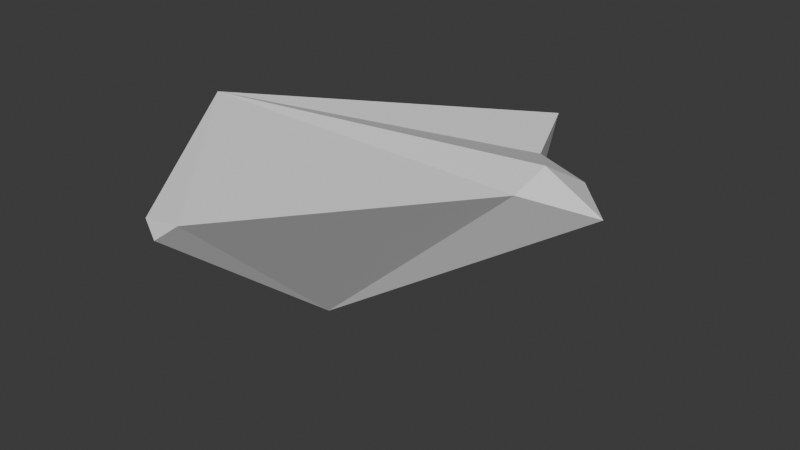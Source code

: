 # Source: shard.blend  (saved by Blender 4.0.36; exported with 4.5.12 LTS)
import bpy
from mathutils import Matrix  # noqa: F401  (used for matrix-valued properties, if any)

bpy.ops.wm.read_factory_settings(use_empty=True)
scene = bpy.context.scene
scene.name = 'Scene'

# ---- collections
col_collection = bpy.data.collections.new('Collection'); scene.collection.children.link(col_collection)

# ---- world
world_world = bpy.data.worlds.new('World'); scene.world = world_world
world_world.use_nodes = True; world_world.node_tree.nodes.clear()
_N = world_world.node_tree.nodes; _L = world_world.node_tree.links
n0 = _N.new('ShaderNodeOutputWorld'); n0.name = 'World Output'; n0.location = (300, 300)
n1 = _N.new('ShaderNodeBackground'); n1.name = 'Background'; n1.location = (10, 300)
n1.inputs[0].default_value = (0.05088, 0.05088, 0.05088, 1.0)
_L.new(n1.outputs[0], n0.inputs[0])
n0.is_active_output = True
world_world.color = (0.05088, 0.05088, 0.05088)
world_world.use_sun_shadow = False
world_world.sun_shadow_jitter_overblur = 0.0

# ---- meshes
me_cone_001 = bpy.data.meshes.new('Cone.001')
me_cone_001.from_pydata([(6.098, -0.08284, -3.324), (-3.311, -0.1545, -3.31), (-0.2644, -0.1545, 0.9324), (-0.3236, 3.545, -2.541), (-0.9119, 3.652, -2.09), (-1.286, 3.509, -2.378), (4.734, 0.509, -3.574), (5.091, -1.16, -3.323), (4.933, -0.08284, -3.967), (3.016, -2.974, -2.691), (2.521, -3.804, -1.635), (2.306, -4.734, -2.847)], [], [(4, 2, 0, 6, 3), (10, 2, 1, 11), (1, 2, 4, 5), (8, 1, 5, 3, 6), (4, 3, 5), (0, 8, 6), (0, 7, 8), (7, 9, 11, 1, 8), (9, 10, 11), (0, 2, 10, 9, 7)])
_uv = me_cone_001.uv_layers.new(name='UVMap')
_uv.uv.foreach_set('vector', [0.25, 0.37, 0.25, 0.25, 0.49, 0.25, 0.43, 0.31, 0.37, 0.37, 0.25, 0.13, 0.25, 0.25, 0.01, 0.25, 0.13, 0.13, 0.1161, 0.2634, 0.3041, 6.09e-05, 0.3638, 0.262, 0.3382, 0.2656, 0.3192, 0.6586, 0.1161, 0.2634, 0.3382, 0.2656, 0.3707, 0.3097, 0.3473, 0.6306, 0.3638, 0.262, 0.3707, 0.3097, 0.3382, 0.2656, 0.3707, 0.7082, 0.3192, 0.6586, 0.3473, 0.6306, 0.99, 0.25, 0.87, 0.13, 0.75, 0.25, 0.2757, 0.6998, 0.1117, 0.6752, 6.091e-05, 0.6463, 0.1161, 0.2634, 0.3192, 0.6586, 0.1117, 0.6752, 0.03012, 0.7146, 6.091e-05, 0.6463, 0.3549, 0.718, 0.04151, 0.9999, 0.03012, 0.7146, 0.1117, 0.6752, 0.2757, 0.6998])
me_cone_001.update()

# ---- objects
ob_cone = bpy.data.objects.new('Cone', me_cone_001)

# ---- transforms, parenting, visibility, modifiers, constraints
ob_cone.location = (0.0, 0.4657, -1.395)
ob_cone.rotation_euler = (3.142, 0.0, 0.0)

# ---- collection membership
col_collection.objects.link(ob_cone)

# ---- scene / render settings (as saved in the file)
scene.frame_start = 1; scene.frame_end = 250; scene.frame_set(16)
scene.render.engine = 'BLENDER_EEVEE_NEXT'
scene.cycles.sampling_pattern = 'TABULATED_SOBOL'
bpy.context.view_layer.update()

# ---- added for rendering (the .blend has no active camera and no usable light): camera, sun
cam_auto = bpy.data.cameras.new('AutoCamera')
cam_auto.lens = 50.0
cam_auto.sensor_width = 36.0
cam_auto.clip_end = 1000.0
ob_auto_camera = bpy.data.objects.new('AutoCamera', cam_auto)
scene.collection.objects.link(ob_auto_camera)
ob_auto_camera.location = (13.905, -14.0065, 10.1307)
ob_auto_camera.rotation_euler = (1.09748, -7.21219e-08, 0.694738)
scene.camera = ob_auto_camera
light_auto_sun = bpy.data.lights.new('AutoSun', 'SUN')
light_auto_sun.energy = 3.0
light_auto_sun.angle = 0.0523599
ob_auto_sun = bpy.data.objects.new('AutoSun', light_auto_sun)
scene.collection.objects.link(ob_auto_sun)
ob_auto_sun.rotation_euler = (0.872665, 0.174533, 0.523599)
bpy.context.view_layer.update()
